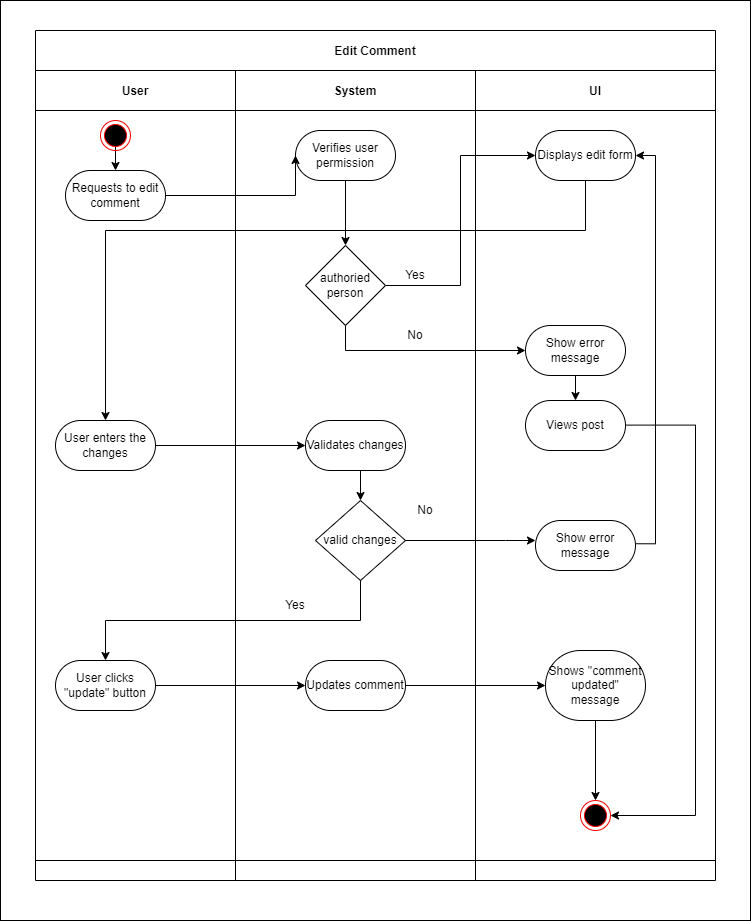

The diagram above was exported from draw.io. Its source (the exported page's mxGraphModel, read from the mxfile embedded in the PNG):
<mxGraphModel dx="1872" dy="1147" grid="1" gridSize="10" guides="1" tooltips="1" connect="1" arrows="1" fold="1" page="1" pageScale="1" pageWidth="850" pageHeight="1100" math="0" shadow="0">
  <root>
    <mxCell id="0" />
    <mxCell id="1" parent="0" />
    <mxCell id="47" value="" style="rounded=0;whiteSpace=wrap;html=1;" vertex="1" parent="1">
      <mxGeometry x="45" y="40" width="750" height="920" as="geometry" />
    </mxCell>
    <mxCell id="2" value="Edit Comment" style="shape=table;childLayout=tableLayout;startSize=40;collapsible=0;recursiveResize=0;expand=0;fillColor=none;fontStyle=1" parent="1" vertex="1">
      <mxGeometry x="80" y="70" width="680" height="850" as="geometry" />
    </mxCell>
    <mxCell id="3" value="" style="shape=tableRow;horizontal=0;swimlaneHead=0;swimlaneBody=0;top=0;left=0;bottom=0;right=0;fillColor=none;points=[[0,0.5],[1,0.5]];portConstraint=eastwest;startSize=0;collapsible=0;recursiveResize=0;expand=0;fontStyle=1;" parent="2" vertex="1">
      <mxGeometry y="40" width="680" height="790" as="geometry" />
    </mxCell>
    <mxCell id="4" value="User" style="swimlane;swimlaneHead=0;swimlaneBody=0;connectable=0;fillColor=none;startSize=40;collapsible=0;recursiveResize=0;expand=0;fontStyle=1;" parent="3" vertex="1">
      <mxGeometry width="200" height="790" as="geometry">
        <mxRectangle width="200" height="790" as="alternateBounds" />
      </mxGeometry>
    </mxCell>
    <mxCell id="5" value="Requests to edit comment" style="rounded=1;whiteSpace=wrap;html=1;arcSize=50;" parent="4" vertex="1">
      <mxGeometry x="30" y="100" width="100" height="50" as="geometry" />
    </mxCell>
    <mxCell id="6" value="User enters the changes" style="rounded=1;whiteSpace=wrap;html=1;arcSize=50;" parent="4" vertex="1">
      <mxGeometry x="20" y="350" width="100" height="50" as="geometry" />
    </mxCell>
    <mxCell id="7" value="User clicks &quot;update&quot; button" style="rounded=1;whiteSpace=wrap;html=1;arcSize=50;" parent="4" vertex="1">
      <mxGeometry x="20" y="590" width="100" height="50" as="geometry" />
    </mxCell>
    <mxCell id="8" style="edgeStyle=orthogonalEdgeStyle;rounded=0;orthogonalLoop=1;jettySize=auto;html=1;exitX=0.5;exitY=1;exitDx=0;exitDy=0;entryX=0.5;entryY=0;entryDx=0;entryDy=0;" parent="4" target="5" edge="1">
      <mxGeometry relative="1" as="geometry">
        <mxPoint x="80" y="70" as="sourcePoint" />
      </mxGeometry>
    </mxCell>
    <mxCell id="9" value="" style="ellipse;html=1;shape=endState;fillColor=#000000;strokeColor=#ff0000;" parent="4" vertex="1">
      <mxGeometry x="65" y="50" width="30" height="30" as="geometry" />
    </mxCell>
    <mxCell id="10" value="System" style="swimlane;swimlaneHead=0;swimlaneBody=0;connectable=0;fillColor=none;startSize=40;collapsible=0;recursiveResize=0;expand=0;fontStyle=1;" parent="3" vertex="1">
      <mxGeometry x="200" width="240" height="790" as="geometry">
        <mxRectangle width="240" height="790" as="alternateBounds" />
      </mxGeometry>
    </mxCell>
    <mxCell id="11" style="edgeStyle=orthogonalEdgeStyle;rounded=0;orthogonalLoop=1;jettySize=auto;html=1;exitX=0.5;exitY=1;exitDx=0;exitDy=0;entryX=0.5;entryY=0;entryDx=0;entryDy=0;" parent="10" source="12" target="13" edge="1">
      <mxGeometry relative="1" as="geometry" />
    </mxCell>
    <mxCell id="12" value="Verifies user permission" style="rounded=1;whiteSpace=wrap;html=1;arcSize=50;" parent="10" vertex="1">
      <mxGeometry x="60" y="60" width="100" height="50" as="geometry" />
    </mxCell>
    <mxCell id="13" value="authoried person" style="rhombus;whiteSpace=wrap;html=1;" parent="10" vertex="1">
      <mxGeometry x="70" y="175" width="80" height="80" as="geometry" />
    </mxCell>
    <mxCell id="14" value="valid changes" style="rhombus;whiteSpace=wrap;html=1;" parent="10" vertex="1">
      <mxGeometry x="80" y="430" width="90" height="80" as="geometry" />
    </mxCell>
    <mxCell id="15" style="edgeStyle=orthogonalEdgeStyle;rounded=0;orthogonalLoop=1;jettySize=auto;html=1;exitX=0.5;exitY=1;exitDx=0;exitDy=0;entryX=0.5;entryY=0;entryDx=0;entryDy=0;" parent="10" source="16" target="14" edge="1">
      <mxGeometry relative="1" as="geometry" />
    </mxCell>
    <mxCell id="16" value="Validates changes" style="rounded=1;whiteSpace=wrap;html=1;arcSize=50;" parent="10" vertex="1">
      <mxGeometry x="70" y="350" width="100" height="50" as="geometry" />
    </mxCell>
    <mxCell id="17" value="No" style="text;html=1;align=center;verticalAlign=middle;whiteSpace=wrap;rounded=0;" parent="10" vertex="1">
      <mxGeometry x="160" y="425" width="60" height="30" as="geometry" />
    </mxCell>
    <mxCell id="18" value="Yes" style="text;html=1;align=center;verticalAlign=middle;whiteSpace=wrap;rounded=0;" parent="10" vertex="1">
      <mxGeometry x="30" y="520" width="60" height="30" as="geometry" />
    </mxCell>
    <mxCell id="19" value="Updates comment" style="rounded=1;whiteSpace=wrap;html=1;arcSize=50;" parent="10" vertex="1">
      <mxGeometry x="70" y="590" width="100" height="50" as="geometry" />
    </mxCell>
    <mxCell id="20" value="No" style="text;html=1;align=center;verticalAlign=middle;whiteSpace=wrap;rounded=0;" parent="10" vertex="1">
      <mxGeometry x="150" y="250" width="60" height="30" as="geometry" />
    </mxCell>
    <mxCell id="21" value="Yes" style="text;html=1;align=center;verticalAlign=middle;whiteSpace=wrap;rounded=0;" parent="10" vertex="1">
      <mxGeometry x="150" y="190" width="60" height="30" as="geometry" />
    </mxCell>
    <mxCell id="22" value="UI" style="swimlane;swimlaneHead=0;swimlaneBody=0;connectable=0;fillColor=none;startSize=40;collapsible=0;recursiveResize=0;expand=0;fontStyle=1;" parent="3" vertex="1">
      <mxGeometry x="440" width="240" height="790" as="geometry">
        <mxRectangle width="240" height="790" as="alternateBounds" />
      </mxGeometry>
    </mxCell>
    <mxCell id="23" style="edgeStyle=orthogonalEdgeStyle;rounded=0;orthogonalLoop=1;jettySize=auto;html=1;exitX=1.003;exitY=0.465;exitDx=0;exitDy=0;entryX=1;entryY=0.5;entryDx=0;entryDy=0;exitPerimeter=0;" parent="22" source="42" target="27" edge="1">
      <mxGeometry relative="1" as="geometry" />
    </mxCell>
    <mxCell id="44" value="" style="edgeStyle=none;html=1;" parent="22" source="24" target="43" edge="1">
      <mxGeometry relative="1" as="geometry" />
    </mxCell>
    <mxCell id="24" value="Show error message" style="rounded=1;whiteSpace=wrap;html=1;arcSize=50;" parent="22" vertex="1">
      <mxGeometry x="50" y="255" width="100" height="50" as="geometry" />
    </mxCell>
    <mxCell id="25" value="Shows &quot;comment updated&quot; message" style="rounded=1;whiteSpace=wrap;html=1;arcSize=50;" parent="22" vertex="1">
      <mxGeometry x="70" y="580" width="100" height="70" as="geometry" />
    </mxCell>
    <mxCell id="26" value="" style="edgeStyle=orthogonalEdgeStyle;rounded=0;orthogonalLoop=1;jettySize=auto;html=1;exitX=0.5;exitY=1;exitDx=0;exitDy=0;" parent="22" source="25" edge="1">
      <mxGeometry relative="1" as="geometry">
        <mxPoint x="120" y="700" as="sourcePoint" />
        <mxPoint x="120" y="730" as="targetPoint" />
      </mxGeometry>
    </mxCell>
    <mxCell id="27" value="Displays edit form" style="rounded=1;whiteSpace=wrap;html=1;arcSize=50;" parent="22" vertex="1">
      <mxGeometry x="60" y="60" width="100" height="50" as="geometry" />
    </mxCell>
    <mxCell id="28" value="" style="ellipse;html=1;shape=endState;fillColor=#000000;strokeColor=#ff0000;" parent="22" vertex="1">
      <mxGeometry x="105" y="730" width="30" height="30" as="geometry" />
    </mxCell>
    <mxCell id="42" value="Show error message" style="rounded=1;whiteSpace=wrap;html=1;arcSize=50;" parent="22" vertex="1">
      <mxGeometry x="60" y="450" width="100" height="50" as="geometry" />
    </mxCell>
    <mxCell id="43" value="Views post" style="rounded=1;whiteSpace=wrap;html=1;arcSize=50;" parent="22" vertex="1">
      <mxGeometry x="50" y="330" width="100" height="50" as="geometry" />
    </mxCell>
    <mxCell id="46" style="edgeStyle=orthogonalEdgeStyle;rounded=0;orthogonalLoop=1;jettySize=auto;html=1;exitX=1;exitY=0.5;exitDx=0;exitDy=0;entryX=1;entryY=0.5;entryDx=0;entryDy=0;" parent="22" target="28" edge="1">
      <mxGeometry relative="1" as="geometry">
        <mxPoint x="150" y="354.6" as="sourcePoint" />
        <mxPoint x="300" y="354.6" as="targetPoint" />
        <Array as="points">
          <mxPoint x="220" y="355" />
          <mxPoint x="220" y="745" />
        </Array>
      </mxGeometry>
    </mxCell>
    <mxCell id="29" style="edgeStyle=orthogonalEdgeStyle;rounded=0;orthogonalLoop=1;jettySize=auto;html=1;entryX=0;entryY=0.5;entryDx=0;entryDy=0;" parent="3" source="5" edge="1">
      <mxGeometry relative="1" as="geometry">
        <mxPoint x="260" y="85" as="targetPoint" />
      </mxGeometry>
    </mxCell>
    <mxCell id="30" style="edgeStyle=orthogonalEdgeStyle;rounded=0;orthogonalLoop=1;jettySize=auto;html=1;exitX=0.5;exitY=1;exitDx=0;exitDy=0;entryX=0;entryY=0.5;entryDx=0;entryDy=0;" parent="3" source="13" target="24" edge="1">
      <mxGeometry relative="1" as="geometry" />
    </mxCell>
    <mxCell id="31" style="edgeStyle=orthogonalEdgeStyle;rounded=0;orthogonalLoop=1;jettySize=auto;html=1;exitX=1;exitY=0.5;exitDx=0;exitDy=0;entryX=0;entryY=0.5;entryDx=0;entryDy=0;" parent="3" source="13" target="27" edge="1">
      <mxGeometry relative="1" as="geometry" />
    </mxCell>
    <mxCell id="32" style="edgeStyle=orthogonalEdgeStyle;rounded=0;orthogonalLoop=1;jettySize=auto;html=1;exitX=0.5;exitY=1;exitDx=0;exitDy=0;entryX=0.5;entryY=0;entryDx=0;entryDy=0;" parent="3" source="27" target="6" edge="1">
      <mxGeometry relative="1" as="geometry">
        <Array as="points">
          <mxPoint x="550" y="160" />
          <mxPoint x="70" y="160" />
        </Array>
      </mxGeometry>
    </mxCell>
    <mxCell id="33" style="edgeStyle=orthogonalEdgeStyle;rounded=0;orthogonalLoop=1;jettySize=auto;html=1;exitX=1;exitY=0.5;exitDx=0;exitDy=0;" parent="3" source="6" target="16" edge="1">
      <mxGeometry relative="1" as="geometry" />
    </mxCell>
    <mxCell id="35" style="edgeStyle=orthogonalEdgeStyle;rounded=0;orthogonalLoop=1;jettySize=auto;html=1;exitX=0.5;exitY=1;exitDx=0;exitDy=0;entryX=0.5;entryY=0;entryDx=0;entryDy=0;" parent="3" source="14" target="7" edge="1">
      <mxGeometry relative="1" as="geometry" />
    </mxCell>
    <mxCell id="36" style="edgeStyle=orthogonalEdgeStyle;rounded=0;orthogonalLoop=1;jettySize=auto;html=1;exitX=1;exitY=0.5;exitDx=0;exitDy=0;entryX=0;entryY=0.5;entryDx=0;entryDy=0;" parent="3" source="7" target="19" edge="1">
      <mxGeometry relative="1" as="geometry" />
    </mxCell>
    <mxCell id="37" style="edgeStyle=orthogonalEdgeStyle;rounded=0;orthogonalLoop=1;jettySize=auto;html=1;exitX=1;exitY=0.5;exitDx=0;exitDy=0;entryX=0;entryY=0.5;entryDx=0;entryDy=0;" parent="3" source="19" target="25" edge="1">
      <mxGeometry relative="1" as="geometry" />
    </mxCell>
    <mxCell id="34" style="edgeStyle=orthogonalEdgeStyle;rounded=0;orthogonalLoop=1;jettySize=auto;html=1;exitX=1;exitY=0.5;exitDx=0;exitDy=0;" parent="3" source="14" target="42" edge="1">
      <mxGeometry relative="1" as="geometry">
        <Array as="points">
          <mxPoint x="470" y="470" />
          <mxPoint x="470" y="470" />
        </Array>
        <mxPoint x="392" y="470" as="sourcePoint" />
        <mxPoint x="512" y="450" as="targetPoint" />
      </mxGeometry>
    </mxCell>
    <mxCell id="38" value="" style="shape=tableRow;horizontal=0;swimlaneHead=0;swimlaneBody=0;top=0;left=0;bottom=0;right=0;fillColor=none;points=[[0,0.5],[1,0.5]];portConstraint=eastwest;startSize=0;collapsible=0;recursiveResize=0;expand=0;fontStyle=1;" parent="2" vertex="1">
      <mxGeometry y="830" width="680" height="20" as="geometry" />
    </mxCell>
    <mxCell id="39" value="" style="swimlane;swimlaneHead=0;swimlaneBody=0;connectable=0;fillColor=none;startSize=0;collapsible=0;recursiveResize=0;expand=0;fontStyle=1;" parent="38" vertex="1">
      <mxGeometry width="200" height="20" as="geometry">
        <mxRectangle width="200" height="20" as="alternateBounds" />
      </mxGeometry>
    </mxCell>
    <mxCell id="40" value="" style="swimlane;swimlaneHead=0;swimlaneBody=0;connectable=0;fillColor=none;startSize=0;collapsible=0;recursiveResize=0;expand=0;fontStyle=1;" parent="38" vertex="1">
      <mxGeometry x="200" width="240" height="20" as="geometry">
        <mxRectangle width="240" height="20" as="alternateBounds" />
      </mxGeometry>
    </mxCell>
    <mxCell id="41" value="" style="swimlane;swimlaneHead=0;swimlaneBody=0;connectable=0;fillColor=none;startSize=0;collapsible=0;recursiveResize=0;expand=0;fontStyle=1;" parent="38" vertex="1">
      <mxGeometry x="440" width="240" height="20" as="geometry">
        <mxRectangle width="240" height="20" as="alternateBounds" />
      </mxGeometry>
    </mxCell>
  </root>
</mxGraphModel>